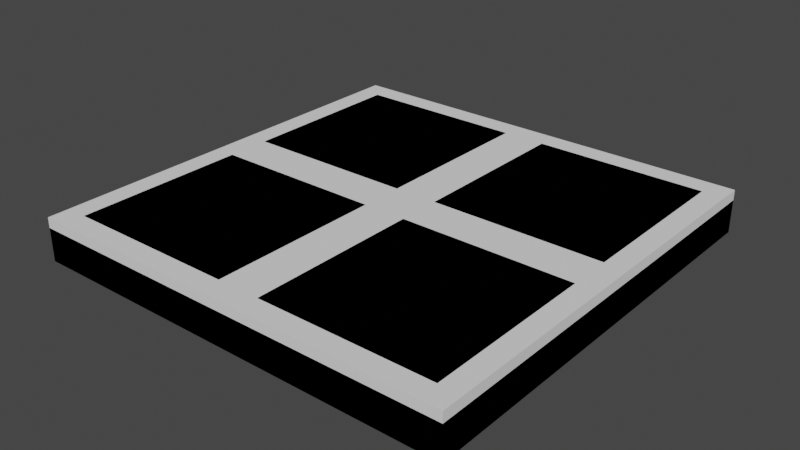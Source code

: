 # Source: floor1.blend  (saved by Blender 2.81.16; exported with 4.5.12 LTS)
import bpy
from mathutils import Matrix  # noqa: F401  (used for matrix-valued properties, if any)

bpy.ops.wm.read_factory_settings(use_empty=True)
scene = bpy.context.scene
scene.name = 'Scene'

# ---- collections
col_floor1 = bpy.data.collections.new('Floor1'); scene.collection.children.link(col_floor1)

# ---- materials (node trees are filled in below, after node groups)
mat_floor1 = bpy.data.materials.new('Floor1')
mat_floor1.use_transparent_shadow = False
mat_sides = bpy.data.materials.new('Sides')
mat_sides.use_transparent_shadow = False

# ---- material node trees
mat_floor1.use_nodes = True; mat_floor1.node_tree.nodes.clear()
_N = mat_floor1.node_tree.nodes; _L = mat_floor1.node_tree.links
n0 = _N.new('ShaderNodeOutputMaterial'); n0.name = 'Material Output'; n0.location = (300, 300)
n1 = _N.new('ShaderNodeBsdfPrincipled'); n1.name = 'Principled BSDF'; n1.location = (10, 300)
n1.distribution = 'GGX'
n1.subsurface_method = 'BURLEY'
n1.inputs[0].default_value = (0.2588, 0.334, 0.3757, 1.0)
n1.inputs[2].default_value = 0.2
n1.inputs[3].default_value = 1.45
n1.inputs[27].default_value = (0.0, 0.0, 0.0, 1.0)
n1.inputs[28].default_value = 1.0
_L.new(n1.outputs[0], n0.inputs[0])
n0.is_active_output = True
mat_sides.use_nodes = True; mat_sides.node_tree.nodes.clear()
_N = mat_sides.node_tree.nodes; _L = mat_sides.node_tree.links
n0 = _N.new('ShaderNodeOutputMaterial'); n0.name = 'Material Output'; n0.location = (300, 300)
n1 = _N.new('ShaderNodeBsdfPrincipled'); n1.name = 'Principled BSDF'; n1.location = (10, 300)
n1.distribution = 'GGX'
n1.subsurface_method = 'BURLEY'
n1.inputs[0].default_value = (1.0, 0.0, 0.6142, 0.0)
n1.inputs[3].default_value = 1.45
n1.inputs[27].default_value = (0.0, 0.0, 0.0, 1.0)
n1.inputs[28].default_value = 1.0
_L.new(n1.outputs[0], n0.inputs[0])
n0.is_active_output = True

# ---- world
world_world = bpy.data.worlds.new('World'); scene.world = world_world
world_world.use_nodes = True; world_world.node_tree.nodes.clear()
_N = world_world.node_tree.nodes; _L = world_world.node_tree.links
n0 = _N.new('ShaderNodeOutputWorld'); n0.name = 'World Output'; n0.location = (300, 300)
n1 = _N.new('ShaderNodeBackground'); n1.name = 'Background'; n1.location = (10, 300)
n1.inputs[0].default_value = (0.05088, 0.05088, 0.05088, 1.0)
_L.new(n1.outputs[0], n0.inputs[0])
n0.is_active_output = True
world_world.color = (0.05088, 0.05088, 0.05088)
world_world.use_sun_shadow = False
world_world.sun_shadow_jitter_overblur = 0.0

# ---- meshes
me_plane_002 = bpy.data.meshes.new('Plane.002')
me_plane_002.from_pydata([(-0.5, -0.5, 0.0), (-0.45, -0.45, 0.1), (-0.05, -0.45, 0.1), (-0.45, -0.05, 0.1), (-0.05, -0.05, 0.1), (-0.5, 0.0, 0.07629), (-0.5, -0.5, 0.07629), (0.0, -0.5, 0.07629), (0.0, 0.0, 0.07629), (0.5, -0.5, 0.0), (0.05, -0.45, 0.1), (0.45, -0.45, 0.1), (0.05, -0.05, 0.1), (0.45, -0.05, 0.1), (0.5, -0.5, 0.07629), (-0.5, 0.5, 0.0), (-0.45, 0.05, 0.1), (-0.05, 0.05, 0.1), (-0.45, 0.45, 0.1), (-0.05, 0.45, 0.1), (-0.5, 0.5, 0.07629), (0.5, 0.5, 0.0), (0.05, 0.05, 0.1), (0.45, 0.05, 0.1), (0.05, 0.45, 0.1), (0.45, 0.45, 0.1), (0.0, 0.5, 0.07629), (0.5, 0.0, 0.07629), (0.5, 0.5, 0.07629), (0.0, -0.5, 0.0), (0.0, 0.5, 0.0), (0.5, 0.0, 0.0), (-0.5, 0.0, 0.0), (0.0, 0.0, 0.0)], [], [(1, 2, 4, 3), (1, 3, 5, 6), (2, 1, 6, 7), (4, 2, 7, 8), (3, 4, 8, 5), (10, 11, 13, 12), (10, 12, 8, 7), (11, 10, 7, 14), (13, 11, 14, 27), (12, 13, 27, 8), (33, 29, 0, 32), (16, 17, 19, 18), (16, 18, 20, 5), (17, 16, 5, 8), (19, 17, 8, 26), (18, 19, 26, 20), (22, 23, 25, 24), (22, 24, 26, 8), (23, 22, 8, 27), (25, 23, 27, 28), (24, 25, 28, 26), (31, 9, 29, 33), (21, 31, 33, 30), (30, 33, 32, 15), (28, 27, 31, 21), (27, 14, 9, 31), (26, 28, 21, 30), (20, 26, 30, 15), (5, 20, 15, 32), (6, 5, 32, 0), (7, 6, 0, 29), (9, 14, 7, 29)])
me_plane_002.polygons.foreach_set('material_index', [0, 0, 0, 0, 0, 0, 0, 0, 0, 0, 0, 0, 0, 0, 0, 0, 0, 0, 0, 0, 0, 0, 0, 0, 1, 1, 1, 1, 1, 1, 1, 1])
_uv = me_plane_002.uv_layers.new(name='UVMap')
_uv.uv.foreach_set('vector', [0.1, 0.1, 0.9, 0.1, 0.9, 0.9, 0.1, 0.9, 0.1, 0.1, 0.1, 0.9, 0.0, 1.0, 0.0, 0.0, 0.9, 0.1, 0.1, 0.1, 0.0, 0.0, 1.0, 0.0, 0.9, 0.9, 0.9, 0.1, 1.0, 0.0, 1.0, 1.0, 0.1, 0.9, 0.9, 0.9, 1.0, 1.0, 0.0, 1.0, 0.1, 0.1, 0.9, 0.1, 0.9, 0.9, 0.1, 0.9, 0.1, 0.1, 0.1, 0.9, 0.0, 1.0, 0.0, 0.0, 0.9, 0.1, 0.1, 0.1, 0.0, 0.0, 1.0, 0.0, 0.9, 0.9, 0.9, 0.1, 1.0, 0.0, 1.0, 1.0, 0.1, 0.9, 0.9, 0.9, 1.0, 1.0, 0.0, 1.0, 0.5, 0.5, 0.5, 0.0, 0.0, 0.0, 0.0, 0.5, 0.1, 0.1, 0.9, 0.1, 0.9, 0.9, 0.1, 0.9, 0.1, 0.1, 0.1, 0.9, 0.0, 1.0, 0.0, 0.0, 0.9, 0.1, 0.1, 0.1, 0.0, 0.0, 1.0, 0.0, 0.9, 0.9, 0.9, 0.1, 1.0, 0.0, 1.0, 1.0, 0.1, 0.9, 0.9, 0.9, 1.0, 1.0, 0.0, 1.0, 0.1, 0.1, 0.9, 0.1, 0.9, 0.9, 0.1, 0.9, 0.1, 0.1, 0.1, 0.9, 0.0, 1.0, 0.0, 0.0, 0.9, 0.1, 0.1, 0.1, 0.0, 0.0, 1.0, 0.0, 0.9, 0.9, 0.9, 0.1, 1.0, 0.0, 1.0, 1.0, 0.1, 0.9, 0.9, 0.9, 1.0, 1.0, 0.0, 1.0, 1.0, 0.5, 1.0, 0.0, 0.5, 0.0, 0.5, 0.5, 1.0, 1.0, 1.0, 0.5, 0.5, 0.5, 0.5, 1.0, 0.5, 1.0, 0.5, 0.5, 0.0, 0.5, 0.0, 1.0, 1.0, 1.0, 1.0, 0.0, 1.0, 0.5, 1.0, 1.0, 1.0, 0.0, 1.0, 0.0, 1.0, 0.0, 1.0, 0.5, 0.0, 1.0, 1.0, 1.0, 1.0, 1.0, 0.5, 1.0, 0.0, 1.0, 0.0, 1.0, 0.5, 1.0, 0.0, 1.0, 0.0, 0.0, 0.0, 1.0, 0.0, 1.0, 0.0, 0.5, 0.0, 0.0, 0.0, 0.0, 0.0, 0.5, 0.0, 0.0, 1.0, 0.0, 0.0, 0.0, 0.0, 0.0, 0.5, 0.0, 1.0, 0.0, 1.0, 0.0, 0.0, 0.0, 0.5, 0.0])
me_plane_002.materials.append(mat_floor1)
me_plane_002.materials.append(mat_sides)
me_plane_002.use_remesh_fix_poles = True
me_plane_002.use_remesh_preserve_attributes = False
me_plane_002.use_mirror_vertex_groups = False
me_plane_002.update()
me_cube = bpy.data.meshes.new('Cube')
me_cube.from_pydata([(-0.5, -0.5, -0.05), (-0.5, -0.5, 0.05), (-0.5, 0.5, -0.05), (-0.5, 0.5, 0.05), (0.5, -0.5, -0.05), (0.5, -0.5, 0.05), (0.5, 0.5, -0.05), (0.5, 0.5, 0.05)], [], [(0, 1, 3, 2), (2, 3, 7, 6), (6, 7, 5, 4), (4, 5, 1, 0), (2, 6, 4, 0), (7, 3, 1, 5)])
_uv = me_cube.uv_layers.new(name='UVMap')
_uv.uv.foreach_set('vector', [0.375, 0.0, 0.625, 0.0, 0.625, 0.25, 0.375, 0.25, 0.375, 0.25, 0.625, 0.25, 0.625, 0.5, 0.375, 0.5, 0.375, 0.5, 0.625, 0.5, 0.625, 0.75, 0.375, 0.75, 0.375, 0.75, 0.625, 0.75, 0.625, 1.0, 0.375, 1.0, 0.125, 0.5, 0.375, 0.5, 0.375, 0.75, 0.125, 0.75, 0.625, 0.5, 0.875, 0.5, 0.875, 0.75, 0.625, 0.75])
me_cube.use_remesh_fix_poles = True
me_cube.use_remesh_preserve_attributes = False
me_cube.use_mirror_vertex_groups = False
me_cube.update()

# ---- objects
ob_floor = bpy.data.objects.new('Floor', me_plane_002)
ob_floor_colonly = bpy.data.objects.new('Floor-colonly', me_cube)

# ---- transforms, parenting, visibility, modifiers, constraints
ob_floor.location = (0.5, 0.5, 0.0)
ob_floor.lineart.crease_threshold = 0.0
ob_floor_colonly.parent = ob_floor
ob_floor_colonly.matrix_parent_inverse = Matrix(((1.0, -0.0, 0.0, -0.5), (-0.0, 1.0, -0.0, -0.5), (0.0, -0.0, 1.0, -0.0), (-0.0, 0.0, -0.0, 1.0)))
ob_floor_colonly.location = (0.5, 0.5, 0.05)
ob_floor_colonly.lineart.crease_threshold = 0.0

# ---- collection membership
col_floor1.objects.link(ob_floor)
col_floor1.objects.link(ob_floor_colonly)

# ---- scene / render settings (as saved in the file)
scene.frame_start = 1; scene.frame_end = 250; scene.frame_set(1)
scene.render.engine = 'BLENDER_EEVEE_NEXT'
scene.cycles.use_denoising = False
scene.cycles.samples = 128
scene.cycles.sampling_pattern = 'TABULATED_SOBOL'
scene.cycles.use_adaptive_sampling = False
scene.cycles.use_light_tree = False
scene.view_settings.view_transform = 'Filmic'
bpy.context.view_layer.update()

# ---- added for rendering (the .blend has no active camera and no usable light): camera, sun
cam_auto = bpy.data.cameras.new('AutoCamera')
cam_auto.lens = 50.0
cam_auto.sensor_width = 36.0
cam_auto.clip_end = 1000.0
ob_auto_camera = bpy.data.objects.new('AutoCamera', cam_auto)
scene.collection.objects.link(ob_auto_camera)
ob_auto_camera.location = (1.81173, -1.07408, 1.09939)
ob_auto_camera.rotation_euler = (1.09748, -7.21219e-08, 0.694738)
scene.camera = ob_auto_camera
light_auto_sun = bpy.data.lights.new('AutoSun', 'SUN')
light_auto_sun.energy = 3.0
light_auto_sun.angle = 0.0523599
ob_auto_sun = bpy.data.objects.new('AutoSun', light_auto_sun)
scene.collection.objects.link(ob_auto_sun)
ob_auto_sun.rotation_euler = (0.872665, 0.174533, 0.523599)
bpy.context.view_layer.update()

